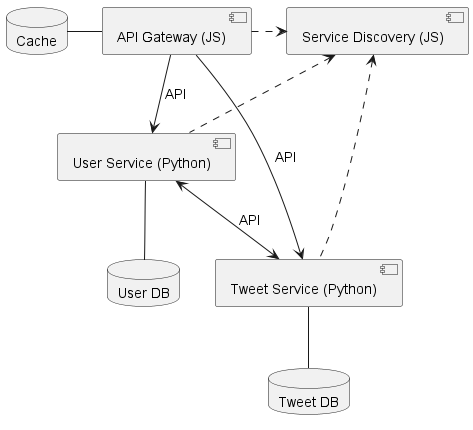

The diagram above was rendered by PlantUML. Its source (embedded in the PNG):
@startuml System Architecture

[API Gateway (JS)] as AG
database "Cache" as CACHE
[Service Discovery (JS)] as SD

[User Service (Python)] as US
database "User DB" as UDB

[Tweet Service (Python)] as TS
database "Tweet DB" as TDB

US <--> TS : API

AG -left- CACHE
AG --> US : API
AG --> TS : API

US -down- UDB
TS -down- TDB

AG .> SD

SD <.. US
SD <.. TS

@enduml